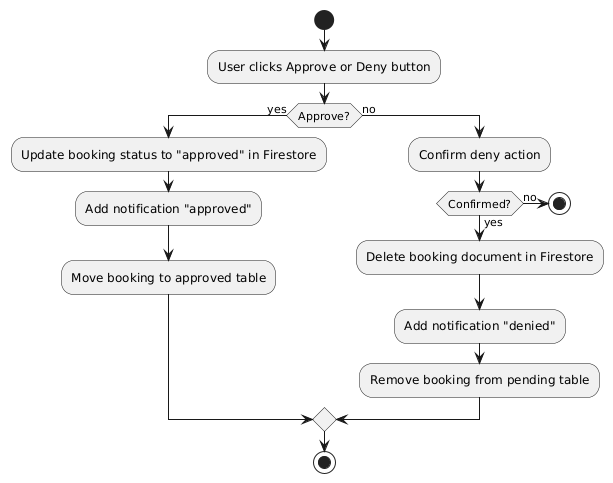

The diagram above was rendered by PlantUML. Its source (embedded in the PNG):
@startuml
start
:User clicks Approve or Deny button;
if (Approve?) then (yes)
    :Update booking status to "approved" in Firestore;
    :Add notification "approved";
    :Move booking to approved table;
else (no)
    :Confirm deny action;
    if (Confirmed?) then (yes)
        :Delete booking document in Firestore;
        :Add notification "denied";
        :Remove booking from pending table;
    else (no)
        stop
    endif
endif
stop
@enduml